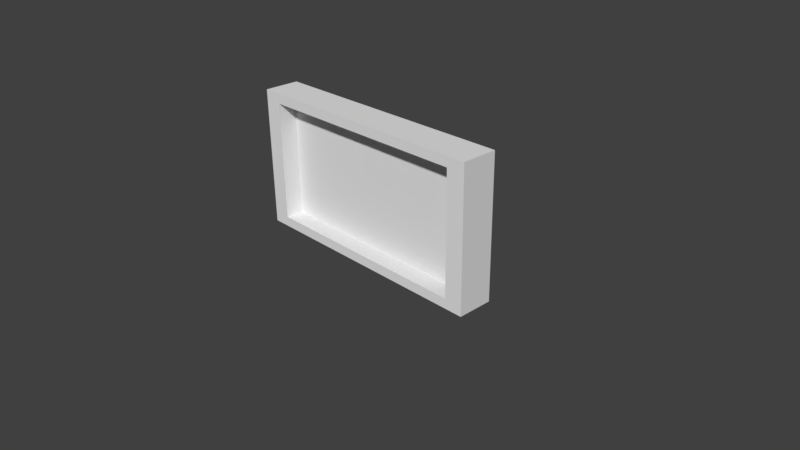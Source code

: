 # Source: window4.blend  (saved by Blender 2.77.0; exported with 4.5.12 LTS)
import bpy
from mathutils import Matrix  # noqa: F401  (used for matrix-valued properties, if any)

bpy.ops.wm.read_factory_settings(use_empty=True)
scene = bpy.context.scene
scene.name = 'Scene'

# ---- collections
col_collection_1 = bpy.data.collections.new('Collection 1'); scene.collection.children.link(col_collection_1)

# ---- world
world_world = bpy.data.worlds.new('World'); scene.world = world_world
world_world.color = (0.05088, 0.05088, 0.05088)
world_world.use_sun_shadow = False
world_world.sun_shadow_jitter_overblur = 0.0
world_world.cycles.sampling_method = 'MANUAL'

# ---- cameras
cam_camera = bpy.data.cameras.new('Camera')
cam_camera.clip_end = 100.0
cam_camera.lens = 35.0
cam_camera.sensor_width = 32.0
cam_camera.sensor_height = 18.0
cam_camera.ortho_scale = 7.314
cam_camera.dof.focus_distance = 0.0
cam_camera.dof.aperture_fstop = 128.0

# ---- meshes
me_cube_001 = bpy.data.meshes.new('Cube.001')
me_cube_001.from_pydata([(-1.0, -1.0, -1.0), (-1.0, -1.0, 1.0), (-1.0, 1.0, -1.0), (-1.0, 1.0, 1.0), (1.0, -1.0, -1.0), (1.0, -1.0, 1.0), (1.0, 1.0, -1.0), (1.0, 1.0, 1.0), (-0.8576, -1.0, -0.8576), (-0.8576, -1.0, 0.8576), (0.8576, -1.0, 0.8576), (0.8576, -1.0, -0.8576), (-0.8576, 0.0752, -0.8576), (-0.8576, 0.0752, 0.8576), (0.8576, 0.0752, 0.8576), (0.8576, 0.0752, -0.8576)], [], [(1, 3, 2, 0), (3, 7, 6, 2), (7, 5, 4, 6), (5, 1, 9, 10), (0, 2, 6, 4), (5, 7, 3, 1), (10, 9, 13, 14), (4, 5, 10, 11), (1, 0, 8, 9), (0, 4, 11, 8), (14, 13, 12, 15), (9, 8, 12, 13), (8, 11, 15, 12), (11, 10, 14, 15)])
_uv = me_cube_001.uv_layers.new(name='UVMap')
_uv.uv.foreach_set('vector', [-0.3245, 1.714, -0.3245, -0.5482, 1.122, -0.5482, 1.122, 1.714, -1.771, 1.714, -1.771, -0.5482, -0.3245, -0.5482, -0.3245, 1.714, -1.771, -0.5482, -1.771, -2.81, -0.3245, -2.81, -0.3245, -0.5482, -0.3245, -2.81, 1.122, -2.81, 1.019, -2.649, -0.2215, -2.649, 2.569, -2.81, 2.569, -0.5482, 1.122, -0.5482, 1.122, -2.81, -1.771, 1.714, -0.3245, 1.714, -0.3245, 3.976, -1.771, 3.976, 0.4533, 1.714, 0.4533, 3.654, -0.3245, 3.654, -0.3245, 1.714, -0.3245, -0.5482, -0.3245, -2.81, -0.2215, -2.649, -0.2215, -0.7092, 1.122, -2.81, 1.122, -0.5482, 1.019, -0.7092, 1.019, -2.649, 1.122, -0.5482, -0.3245, -0.5482, -0.2215, -0.7092, 1.019, -0.7092, 0.9521, 0.4279, 0.4973, 0.4279, 0.4973, 0.05229, 0.9521, 0.05229, 1.122, 3.332, 1.122, 1.392, 1.9, 1.392, 1.9, 3.332, 1.9, 1.392, 1.9, -0.5482, 2.678, -0.5482, 2.678, 1.392, 1.122, 1.392, 1.122, -0.5482, 1.9, -0.5482, 1.9, 1.392])
me_cube_001.use_remesh_preserve_volume = False
me_cube_001.use_remesh_preserve_attributes = False
me_cube_001.use_mirror_vertex_groups = False
me_cube_001.update()

# ---- objects
ob_cube = bpy.data.objects.new('Cube', me_cube_001)
ob_camera = bpy.data.objects.new('Camera', cam_camera)

# ---- transforms, parenting, visibility, modifiers, constraints
ob_cube.location = (0.0, 0.0, 0.9059)
ob_cube.scale = (1.757, 0.2411, 0.9516)
ob_cube.lineart.crease_threshold = 0.0
ob_camera.location = (7.481, -6.508, 5.344)
ob_camera.rotation_euler = (1.109, 0.01082, 0.8149)
ob_camera.lock_rotations_4d = False
ob_camera.empty_display_type = 'ARROWS'
ob_camera.color = (0.0, 0.0, 0.0, 0.0)
ob_camera.display_type = 'WIRE'
ob_camera.lineart.crease_threshold = 0.0

# ---- collection membership
col_collection_1.objects.link(ob_cube)
col_collection_1.objects.link(ob_camera)

# ---- scene / render settings (as saved in the file)
scene.camera = ob_camera
scene.frame_start = 1; scene.frame_end = 250; scene.frame_set(1)
scene.render.engine = 'BLENDER_EEVEE_NEXT'
scene.render.resolution_percentage = 50
scene.render.dither_intensity = 0.0
scene.cycles.use_denoising = False
scene.cycles.samples = 128
scene.cycles.sampling_pattern = 'TABULATED_SOBOL'
scene.cycles.light_sampling_threshold = 0.0
scene.cycles.use_adaptive_sampling = False
scene.cycles.use_light_tree = False
scene.cycles.blur_glossy = 0.0
scene.cycles.sample_clamp_indirect = 0.0
scene.view_settings.view_transform = 'Standard'
bpy.context.view_layer.update()

# ---- added for rendering (the .blend has no usable light): sun
light_auto_sun = bpy.data.lights.new('AutoSun', 'SUN')
light_auto_sun.energy = 3.0
light_auto_sun.angle = 0.0523599
ob_auto_sun = bpy.data.objects.new('AutoSun', light_auto_sun)
scene.collection.objects.link(ob_auto_sun)
ob_auto_sun.rotation_euler = (0.872665, 0.174533, 0.523599)
bpy.context.view_layer.update()
